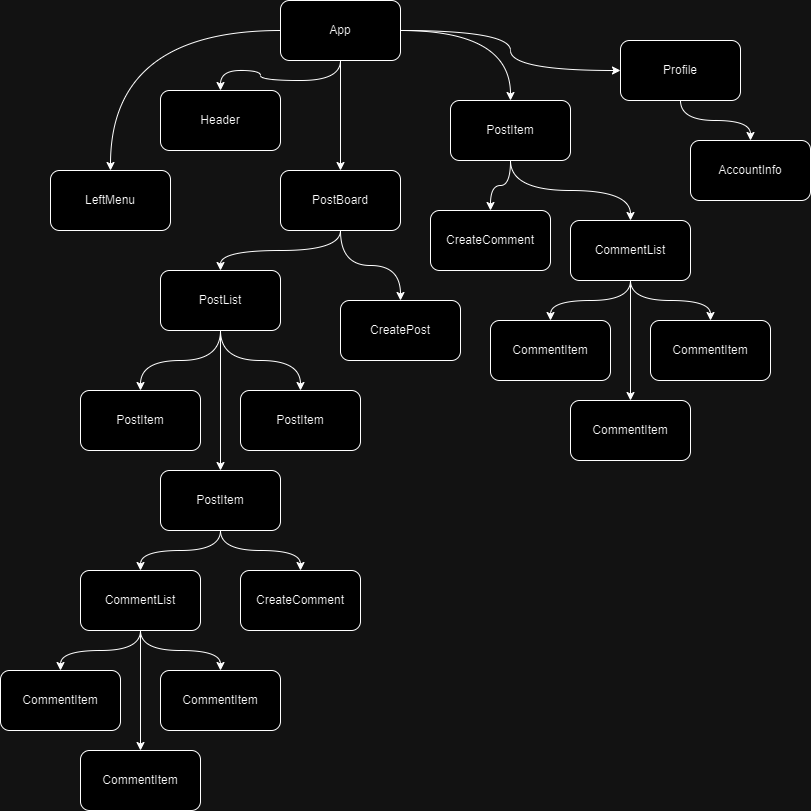

The diagram above was exported from draw.io. Its source (the exported page's mxGraphModel, read from the mxfile embedded in the PNG):
<mxGraphModel dx="1042" dy="535" grid="1" gridSize="10" guides="1" tooltips="1" connect="1" arrows="1" fold="1" page="1" pageScale="1" pageWidth="827" pageHeight="1169" math="0" shadow="0">
  <root>
    <mxCell id="0" />
    <mxCell id="1" parent="0" />
    <mxCell id="DZYRU_ofzJVjwE8KknH9-11" style="edgeStyle=orthogonalEdgeStyle;rounded=0;orthogonalLoop=1;jettySize=auto;html=1;curved=1;" parent="1" source="DZYRU_ofzJVjwE8KknH9-1" target="DZYRU_ofzJVjwE8KknH9-9" edge="1">
      <mxGeometry relative="1" as="geometry" />
    </mxCell>
    <mxCell id="DZYRU_ofzJVjwE8KknH9-12" style="edgeStyle=orthogonalEdgeStyle;rounded=0;orthogonalLoop=1;jettySize=auto;html=1;curved=1;" parent="1" source="DZYRU_ofzJVjwE8KknH9-1" target="DZYRU_ofzJVjwE8KknH9-10" edge="1">
      <mxGeometry relative="1" as="geometry" />
    </mxCell>
    <mxCell id="DZYRU_ofzJVjwE8KknH9-13" style="edgeStyle=orthogonalEdgeStyle;rounded=0;orthogonalLoop=1;jettySize=auto;html=1;" parent="1" source="DZYRU_ofzJVjwE8KknH9-1" target="DZYRU_ofzJVjwE8KknH9-3" edge="1">
      <mxGeometry relative="1" as="geometry" />
    </mxCell>
    <mxCell id="DZYRU_ofzJVjwE8KknH9-15" style="edgeStyle=orthogonalEdgeStyle;rounded=0;orthogonalLoop=1;jettySize=auto;html=1;curved=1;" parent="1" source="DZYRU_ofzJVjwE8KknH9-1" target="DZYRU_ofzJVjwE8KknH9-2" edge="1">
      <mxGeometry relative="1" as="geometry" />
    </mxCell>
    <mxCell id="bSlTgqxA7FIsEH5_ooCk-12" style="edgeStyle=orthogonalEdgeStyle;rounded=0;orthogonalLoop=1;jettySize=auto;html=1;curved=1;" edge="1" parent="1" source="DZYRU_ofzJVjwE8KknH9-1" target="bSlTgqxA7FIsEH5_ooCk-2">
      <mxGeometry relative="1" as="geometry" />
    </mxCell>
    <mxCell id="DZYRU_ofzJVjwE8KknH9-1" value="App" style="rounded=1;whiteSpace=wrap;html=1;" parent="1" vertex="1">
      <mxGeometry x="280" width="120" height="60" as="geometry" />
    </mxCell>
    <mxCell id="DZYRU_ofzJVjwE8KknH9-49" style="edgeStyle=orthogonalEdgeStyle;rounded=0;orthogonalLoop=1;jettySize=auto;html=1;curved=1;" parent="1" source="DZYRU_ofzJVjwE8KknH9-2" target="DZYRU_ofzJVjwE8KknH9-48" edge="1">
      <mxGeometry relative="1" as="geometry" />
    </mxCell>
    <mxCell id="DZYRU_ofzJVjwE8KknH9-2" value="Profile" style="rounded=1;whiteSpace=wrap;html=1;" parent="1" vertex="1">
      <mxGeometry x="620" y="40" width="120" height="60" as="geometry" />
    </mxCell>
    <mxCell id="DZYRU_ofzJVjwE8KknH9-16" style="edgeStyle=orthogonalEdgeStyle;rounded=0;orthogonalLoop=1;jettySize=auto;html=1;curved=1;" parent="1" source="DZYRU_ofzJVjwE8KknH9-3" target="DZYRU_ofzJVjwE8KknH9-5" edge="1">
      <mxGeometry relative="1" as="geometry" />
    </mxCell>
    <mxCell id="DZYRU_ofzJVjwE8KknH9-45" style="edgeStyle=orthogonalEdgeStyle;rounded=0;orthogonalLoop=1;jettySize=auto;html=1;curved=1;" parent="1" source="DZYRU_ofzJVjwE8KknH9-3" target="DZYRU_ofzJVjwE8KknH9-44" edge="1">
      <mxGeometry relative="1" as="geometry" />
    </mxCell>
    <mxCell id="DZYRU_ofzJVjwE8KknH9-3" value="PostBoard" style="rounded=1;whiteSpace=wrap;html=1;" parent="1" vertex="1">
      <mxGeometry x="280" y="170" width="120" height="60" as="geometry" />
    </mxCell>
    <mxCell id="DZYRU_ofzJVjwE8KknH9-20" style="edgeStyle=orthogonalEdgeStyle;rounded=0;orthogonalLoop=1;jettySize=auto;html=1;curved=1;" parent="1" source="DZYRU_ofzJVjwE8KknH9-5" target="DZYRU_ofzJVjwE8KknH9-6" edge="1">
      <mxGeometry relative="1" as="geometry" />
    </mxCell>
    <mxCell id="DZYRU_ofzJVjwE8KknH9-21" style="edgeStyle=orthogonalEdgeStyle;rounded=0;orthogonalLoop=1;jettySize=auto;html=1;curved=1;" parent="1" source="DZYRU_ofzJVjwE8KknH9-5" target="DZYRU_ofzJVjwE8KknH9-17" edge="1">
      <mxGeometry relative="1" as="geometry" />
    </mxCell>
    <mxCell id="DZYRU_ofzJVjwE8KknH9-22" style="edgeStyle=orthogonalEdgeStyle;rounded=0;orthogonalLoop=1;jettySize=auto;html=1;curved=1;" parent="1" source="DZYRU_ofzJVjwE8KknH9-5" target="DZYRU_ofzJVjwE8KknH9-18" edge="1">
      <mxGeometry relative="1" as="geometry" />
    </mxCell>
    <mxCell id="DZYRU_ofzJVjwE8KknH9-5" value="PostList" style="rounded=1;whiteSpace=wrap;html=1;" parent="1" vertex="1">
      <mxGeometry x="160" y="270" width="120" height="60" as="geometry" />
    </mxCell>
    <mxCell id="DZYRU_ofzJVjwE8KknH9-47" style="edgeStyle=orthogonalEdgeStyle;rounded=0;orthogonalLoop=1;jettySize=auto;html=1;curved=1;" parent="1" source="DZYRU_ofzJVjwE8KknH9-6" target="DZYRU_ofzJVjwE8KknH9-46" edge="1">
      <mxGeometry relative="1" as="geometry" />
    </mxCell>
    <mxCell id="DZYRU_ofzJVjwE8KknH9-6" value="PostItem" style="rounded=1;whiteSpace=wrap;html=1;" parent="1" vertex="1">
      <mxGeometry x="160" y="470" width="120" height="60" as="geometry" />
    </mxCell>
    <mxCell id="DZYRU_ofzJVjwE8KknH9-9" value="Header" style="rounded=1;whiteSpace=wrap;html=1;" parent="1" vertex="1">
      <mxGeometry x="160" y="90" width="120" height="60" as="geometry" />
    </mxCell>
    <mxCell id="DZYRU_ofzJVjwE8KknH9-10" value="LeftMenu" style="rounded=1;whiteSpace=wrap;html=1;" parent="1" vertex="1">
      <mxGeometry x="50" y="170" width="120" height="60" as="geometry" />
    </mxCell>
    <mxCell id="DZYRU_ofzJVjwE8KknH9-17" value="PostItem" style="rounded=1;whiteSpace=wrap;html=1;" parent="1" vertex="1">
      <mxGeometry x="80" y="390" width="120" height="60" as="geometry" />
    </mxCell>
    <mxCell id="DZYRU_ofzJVjwE8KknH9-18" value="PostItem" style="rounded=1;whiteSpace=wrap;html=1;" parent="1" vertex="1">
      <mxGeometry x="240" y="390" width="120" height="60" as="geometry" />
    </mxCell>
    <mxCell id="DZYRU_ofzJVjwE8KknH9-24" style="edgeStyle=orthogonalEdgeStyle;rounded=0;orthogonalLoop=1;jettySize=auto;html=1;curved=1;" parent="1" source="DZYRU_ofzJVjwE8KknH9-6" target="DZYRU_ofzJVjwE8KknH9-25" edge="1">
      <mxGeometry relative="1" as="geometry">
        <mxPoint x="130" y="460" as="sourcePoint" />
      </mxGeometry>
    </mxCell>
    <mxCell id="DZYRU_ofzJVjwE8KknH9-31" style="edgeStyle=orthogonalEdgeStyle;rounded=0;orthogonalLoop=1;jettySize=auto;html=1;curved=1;" parent="1" source="DZYRU_ofzJVjwE8KknH9-25" target="DZYRU_ofzJVjwE8KknH9-30" edge="1">
      <mxGeometry relative="1" as="geometry" />
    </mxCell>
    <mxCell id="DZYRU_ofzJVjwE8KknH9-33" style="edgeStyle=orthogonalEdgeStyle;rounded=0;orthogonalLoop=1;jettySize=auto;html=1;" parent="1" source="DZYRU_ofzJVjwE8KknH9-25" target="DZYRU_ofzJVjwE8KknH9-32" edge="1">
      <mxGeometry relative="1" as="geometry" />
    </mxCell>
    <mxCell id="DZYRU_ofzJVjwE8KknH9-35" style="edgeStyle=orthogonalEdgeStyle;rounded=0;orthogonalLoop=1;jettySize=auto;html=1;curved=1;" parent="1" source="DZYRU_ofzJVjwE8KknH9-25" target="DZYRU_ofzJVjwE8KknH9-34" edge="1">
      <mxGeometry relative="1" as="geometry" />
    </mxCell>
    <mxCell id="DZYRU_ofzJVjwE8KknH9-25" value="CommentList" style="rounded=1;whiteSpace=wrap;html=1;" parent="1" vertex="1">
      <mxGeometry x="80" y="570" width="120" height="60" as="geometry" />
    </mxCell>
    <mxCell id="DZYRU_ofzJVjwE8KknH9-30" value="CommentItem" style="rounded=1;whiteSpace=wrap;html=1;" parent="1" vertex="1">
      <mxGeometry y="670" width="120" height="60" as="geometry" />
    </mxCell>
    <mxCell id="DZYRU_ofzJVjwE8KknH9-32" value="CommentItem" style="rounded=1;whiteSpace=wrap;html=1;" parent="1" vertex="1">
      <mxGeometry x="80" y="750" width="120" height="60" as="geometry" />
    </mxCell>
    <mxCell id="DZYRU_ofzJVjwE8KknH9-34" value="CommentItem" style="rounded=1;whiteSpace=wrap;html=1;" parent="1" vertex="1">
      <mxGeometry x="160" y="670" width="120" height="60" as="geometry" />
    </mxCell>
    <mxCell id="DZYRU_ofzJVjwE8KknH9-44" value="CreatePost" style="rounded=1;whiteSpace=wrap;html=1;" parent="1" vertex="1">
      <mxGeometry x="340" y="300" width="120" height="60" as="geometry" />
    </mxCell>
    <mxCell id="DZYRU_ofzJVjwE8KknH9-46" value="CreateComment" style="rounded=1;whiteSpace=wrap;html=1;" parent="1" vertex="1">
      <mxGeometry x="240" y="570" width="120" height="60" as="geometry" />
    </mxCell>
    <mxCell id="DZYRU_ofzJVjwE8KknH9-48" value="AccountInfo" style="rounded=1;whiteSpace=wrap;html=1;" parent="1" vertex="1">
      <mxGeometry x="690" y="140" width="120" height="60" as="geometry" />
    </mxCell>
    <mxCell id="bSlTgqxA7FIsEH5_ooCk-1" style="edgeStyle=orthogonalEdgeStyle;rounded=0;orthogonalLoop=1;jettySize=auto;html=1;curved=1;" edge="1" parent="1" source="bSlTgqxA7FIsEH5_ooCk-2" target="bSlTgqxA7FIsEH5_ooCk-11">
      <mxGeometry relative="1" as="geometry" />
    </mxCell>
    <mxCell id="bSlTgqxA7FIsEH5_ooCk-2" value="PostItem" style="rounded=1;whiteSpace=wrap;html=1;" vertex="1" parent="1">
      <mxGeometry x="450" y="100" width="120" height="60" as="geometry" />
    </mxCell>
    <mxCell id="bSlTgqxA7FIsEH5_ooCk-3" style="edgeStyle=orthogonalEdgeStyle;rounded=0;orthogonalLoop=1;jettySize=auto;html=1;curved=1;" edge="1" parent="1" source="bSlTgqxA7FIsEH5_ooCk-2" target="bSlTgqxA7FIsEH5_ooCk-7">
      <mxGeometry relative="1" as="geometry">
        <mxPoint x="550" y="270" as="sourcePoint" />
      </mxGeometry>
    </mxCell>
    <mxCell id="bSlTgqxA7FIsEH5_ooCk-4" style="edgeStyle=orthogonalEdgeStyle;rounded=0;orthogonalLoop=1;jettySize=auto;html=1;curved=1;" edge="1" parent="1" source="bSlTgqxA7FIsEH5_ooCk-7" target="bSlTgqxA7FIsEH5_ooCk-8">
      <mxGeometry relative="1" as="geometry" />
    </mxCell>
    <mxCell id="bSlTgqxA7FIsEH5_ooCk-5" style="edgeStyle=orthogonalEdgeStyle;rounded=0;orthogonalLoop=1;jettySize=auto;html=1;" edge="1" parent="1" source="bSlTgqxA7FIsEH5_ooCk-7" target="bSlTgqxA7FIsEH5_ooCk-9">
      <mxGeometry relative="1" as="geometry" />
    </mxCell>
    <mxCell id="bSlTgqxA7FIsEH5_ooCk-6" style="edgeStyle=orthogonalEdgeStyle;rounded=0;orthogonalLoop=1;jettySize=auto;html=1;curved=1;" edge="1" parent="1" source="bSlTgqxA7FIsEH5_ooCk-7" target="bSlTgqxA7FIsEH5_ooCk-10">
      <mxGeometry relative="1" as="geometry" />
    </mxCell>
    <mxCell id="bSlTgqxA7FIsEH5_ooCk-7" value="CommentList" style="rounded=1;whiteSpace=wrap;html=1;" vertex="1" parent="1">
      <mxGeometry x="570" y="220" width="120" height="60" as="geometry" />
    </mxCell>
    <mxCell id="bSlTgqxA7FIsEH5_ooCk-8" value="CommentItem" style="rounded=1;whiteSpace=wrap;html=1;" vertex="1" parent="1">
      <mxGeometry x="490" y="320" width="120" height="60" as="geometry" />
    </mxCell>
    <mxCell id="bSlTgqxA7FIsEH5_ooCk-9" value="CommentItem" style="rounded=1;whiteSpace=wrap;html=1;" vertex="1" parent="1">
      <mxGeometry x="570" y="400" width="120" height="60" as="geometry" />
    </mxCell>
    <mxCell id="bSlTgqxA7FIsEH5_ooCk-10" value="CommentItem" style="rounded=1;whiteSpace=wrap;html=1;" vertex="1" parent="1">
      <mxGeometry x="650" y="320" width="120" height="60" as="geometry" />
    </mxCell>
    <mxCell id="bSlTgqxA7FIsEH5_ooCk-11" value="CreateComment" style="rounded=1;whiteSpace=wrap;html=1;" vertex="1" parent="1">
      <mxGeometry x="430" y="210" width="120" height="60" as="geometry" />
    </mxCell>
  </root>
</mxGraphModel>